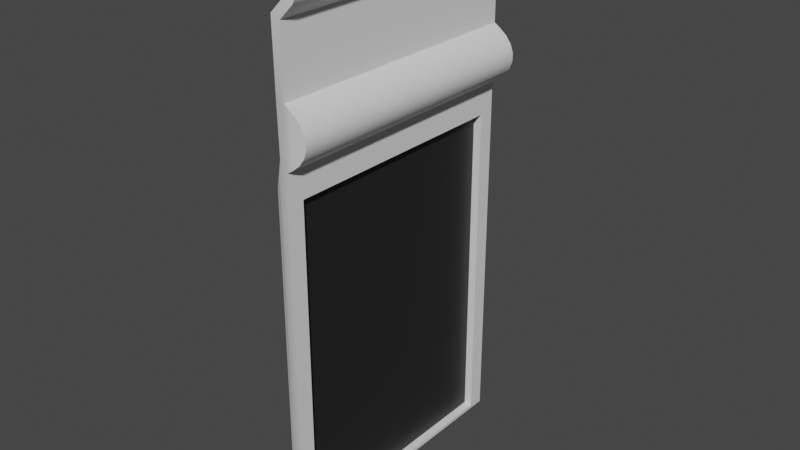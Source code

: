 # Source: Wall_Basic.blend  (saved by Blender 3.4.6; exported with 4.5.12 LTS)
import bpy
from mathutils import Matrix  # noqa: F401  (used for matrix-valued properties, if any)

bpy.ops.wm.read_factory_settings(use_empty=True)
scene = bpy.context.scene
scene.name = 'Scene'

# ---- collections
col_collection = bpy.data.collections.new('Collection'); scene.collection.children.link(col_collection)

# ---- materials (node trees are filled in below, after node groups)
mat_wall = bpy.data.materials.new('Wall')
mat_wall.use_transparent_shadow = False
mat_door = bpy.data.materials.new('Door')
mat_door.use_transparent_shadow = False

# ---- node groups
ng_auto_smooth = bpy.data.node_groups.new('Auto Smooth', 'GeometryNodeTree')
_s = ng_auto_smooth.interface.new_socket(name='Geometry', in_out='OUTPUT', socket_type='NodeSocketGeometry')
_s = ng_auto_smooth.interface.new_socket(name='Geometry', in_out='INPUT', socket_type='NodeSocketGeometry')
_s = ng_auto_smooth.interface.new_socket(name='Angle', in_out='INPUT', socket_type='NodeSocketFloat')
_s.subtype = 'ANGLE'
_s.min_value = 0.0
_s.max_value = 3.142
ng_auto_smooth.is_modifier = True
_N = ng_auto_smooth.nodes; _L = ng_auto_smooth.links
n0 = _N.new('NodeGroupOutput'); n0.name = 'Group Output'; n0.location = (480, -100)
n1 = _N.new('NodeGroupInput'); n1.name = 'Group Input'; n1.location = (-420, -300)
n2 = _N.new('NodeGroupInput'); n2.name = 'Group Input.001'; n2.location = (-60, -100)
n3 = _N.new('GeometryNodeSetShadeSmooth'); n3.name = 'Set Shade Smooth'; n3.location = (120, -100)
n3.domain = 'EDGE'
n4 = _N.new('GeometryNodeSetShadeSmooth'); n4.name = 'Set Shade Smooth.001'; n4.location = (300, -100)
n5 = _N.new('GeometryNodeInputMeshEdgeAngle'); n5.name = 'Edge Angle'; n5.location = (-420, -220)
n6 = _N.new('GeometryNodeInputEdgeSmooth'); n6.name = 'Is Edge Smooth'; n6.location = (-60, -160)
n7 = _N.new('GeometryNodeInputShadeSmooth'); n7.name = 'Is Face Smooth'; n7.location = (-240, -340)
n8 = _N.new('FunctionNodeBooleanMath'); n8.name = 'Boolean Math'; n8.location = (-60, -220)
n9 = _N.new('FunctionNodeCompare'); n9.name = 'Compare'; n9.location = (-240, -180)
n9.operation = 'LESS_EQUAL'
_L.new(n5.outputs[0], n9.inputs[0])
_L.new(n4.outputs[0], n0.inputs[0])
_L.new(n1.outputs[1], n9.inputs[1])
_L.new(n9.outputs[0], n8.inputs[0])
_L.new(n7.outputs[0], n8.inputs[1])
_L.new(n2.outputs[0], n3.inputs[0])
_L.new(n6.outputs[0], n3.inputs[1])
_L.new(n3.outputs[0], n4.inputs[0])
_L.new(n8.outputs[0], n3.inputs[2])
n0.is_active_output = True

# ---- material node trees
mat_wall.use_nodes = True; mat_wall.node_tree.nodes.clear()
_N = mat_wall.node_tree.nodes; _L = mat_wall.node_tree.links
n0 = _N.new('ShaderNodeBsdfPrincipled'); n0.name = 'Principled BSDF'; n0.location = (10, 300)
n0.distribution = 'GGX'
n0.subsurface_method = 'RANDOM_WALK_SKIN'
n0.inputs[3].default_value = 1.45
n0.inputs[27].default_value = (0.0, 0.0, 0.0, 1.0)
n0.inputs[28].default_value = 1.0
n1 = _N.new('ShaderNodeOutputMaterial'); n1.name = 'Material Output'; n1.location = (300, 300)
_L.new(n0.outputs[0], n1.inputs[0])
n1.is_active_output = True
mat_door.use_nodes = True; mat_door.node_tree.nodes.clear()
_N = mat_door.node_tree.nodes; _L = mat_door.node_tree.links
n0 = _N.new('ShaderNodeBsdfPrincipled'); n0.name = 'Principled BSDF'; n0.location = (10, 300)
n0.distribution = 'GGX'
n0.subsurface_method = 'RANDOM_WALK_SKIN'
n0.inputs[0].default_value = (0.01599, 0.01599, 0.01599, 1.0)
n0.inputs[3].default_value = 1.45
n0.inputs[27].default_value = (0.0, 0.0, 0.0, 1.0)
n0.inputs[28].default_value = 1.0
n1 = _N.new('ShaderNodeOutputMaterial'); n1.name = 'Material Output'; n1.location = (300, 300)
_L.new(n0.outputs[0], n1.inputs[0])
n1.is_active_output = True

# ---- world
world_world = bpy.data.worlds.new('World'); scene.world = world_world
world_world.use_nodes = True; world_world.node_tree.nodes.clear()
_N = world_world.node_tree.nodes; _L = world_world.node_tree.links
n0 = _N.new('ShaderNodeOutputWorld'); n0.name = 'World Output'; n0.location = (300, 300)
n1 = _N.new('ShaderNodeBackground'); n1.name = 'Background'; n1.location = (10, 300)
n1.inputs[0].default_value = (0.05088, 0.05088, 0.05088, 1.0)
_L.new(n1.outputs[0], n0.inputs[0])
n0.is_active_output = True
world_world.color = (0.05088, 0.05088, 0.05088)
world_world.use_sun_shadow = False
world_world.sun_shadow_jitter_overblur = 0.0

# ---- meshes
me_cube_001 = bpy.data.meshes.new('Cube.001')
me_cube_001.from_pydata([(0.0, -1.5, 5.4), (0.0, 1.5, 5.4), (0.0, -1.5, 0.0), (0.0, -1.5, 6.0), (0.0, 1.5, 0.0), (0.0, 1.5, 6.0), (0.2, -1.5, 5.737), (0.1555, -1.5, 5.844), (0.1555, -1.5, 5.556), (0.2, -1.5, 5.663), (0.1555, 1.5, 5.844), (0.2, 1.5, 5.737), (0.2, 1.5, 5.663), (0.1555, 1.5, 5.556), (0.0, 1.5, 4.685), (0.0, -1.5, 4.685), (0.0, 1.5, 4.052), (0.0, -1.5, 4.052), (0.06934, 1.5, 4.64), (0.06934, 1.5, 4.098), (0.1508, 1.5, 4.573), (0.2075, 1.5, 4.495), (0.2366, 1.5, 4.412), (0.2366, 1.5, 4.326), (0.2075, 1.5, 4.242), (0.1508, 1.5, 4.165), (0.06934, -1.5, 4.098), (0.06934, -1.5, 4.64), (0.1508, -1.5, 4.165), (0.2075, -1.5, 4.242), (0.2366, -1.5, 4.326), (0.2366, -1.5, 4.412), (0.2075, -1.5, 4.495), (0.1508, -1.5, 4.573), (0.0, 1.322, 3.738), (0.0, 1.322, 0.04118), (0.0, -1.322, 0.04118), (0.0, -1.322, 3.738), (-0.09068, 1.322, 3.738), (-0.09068, 1.322, 0.04118), (-0.09068, -1.322, 0.04118), (-0.09068, -1.322, 3.738)], [], [(10, 5, 3, 7), (1, 13, 8, 0), (14, 1, 0, 15), (12, 9, 8, 13), (10, 7, 6, 11), (12, 11, 6, 9), (35, 34, 38, 39), (18, 14, 15, 27), (18, 27, 33, 20), (20, 33, 32, 21), (21, 32, 31, 22), (22, 31, 30, 23), (23, 30, 29, 24), (24, 29, 28, 25), (25, 28, 26, 19), (16, 19, 26, 17), (26, 27, 15, 17), (27, 26, 28, 33), (33, 28, 29, 32), (32, 29, 30, 31), (22, 23, 24, 21), (21, 24, 25, 20), (20, 25, 19, 18), (16, 14, 18, 19), (34, 35, 4, 16), (35, 36, 2, 4), (36, 37, 17, 2), (37, 34, 16, 17), (39, 38, 41, 40), (37, 36, 40, 41), (36, 35, 39, 40), (34, 37, 41, 38)])
me_cube_001.polygons.foreach_set('use_smooth', [True] * 32)
me_cube_001.polygons.foreach_set('material_index', [0, 0, 0, 0, 0, 0, 0, 0, 0, 0, 0, 0, 0, 0, 0, 0, 0, 0, 0, 0, 0, 0, 0, 0, 0, 0, 0, 0, 1, 0, 0, 0])
_uv = me_cube_001.uv_layers.new(name='UVMap')
_uv.uv.foreach_set('vector', [0.6185, 0.5, 0.625, 0.5, 0.625, 0.75, 0.6185, 0.75, 0.6, 0.5, 0.6065, 0.5, 0.6065, 0.75, 0.6, 0.75, 0.5702, 0.5, 0.6, 0.5, 0.6, 0.75, 0.5702, 0.75, 0.611, 0.5, 0.611, 0.75, 0.6065, 0.75, 0.6065, 0.5, 0.6185, 0.5, 0.6185, 0.75, 0.614, 0.75, 0.614, 0.5, 0.611, 0.5, 0.614, 0.5, 0.614, 0.75, 0.611, 0.75, 0.3824, 0.5148, 0.5364, 0.5148, 0.5364, 0.5148, 0.3824, 0.5148, 0.5683, 0.5, 0.5702, 0.5, 0.5702, 0.75, 0.5683, 0.75, 0.5683, 0.5, 0.5683, 0.75, 0.5659, 0.75, 0.5659, 0.5, 0.5659, 0.5, 0.5659, 0.75, 0.5639, 0.75, 0.5639, 0.5, 0.5639, 0.5, 0.5639, 0.75, 0.5623, 0.75, 0.5623, 0.5, 0.5623, 0.5, 0.5623, 0.75, 0.5518, 0.75, 0.5518, 0.5, 0.5518, 0.5, 0.5518, 0.75, 0.5502, 0.75, 0.5502, 0.5, 0.5502, 0.5, 0.5502, 0.75, 0.5481, 0.75, 0.5481, 0.5, 0.5481, 0.5, 0.5481, 0.75, 0.5457, 0.75, 0.5457, 0.5, 0.5438, 0.5, 0.5457, 0.5, 0.5457, 0.75, 0.5438, 0.75, 0.5457, 0.75, 0.5683, 0.75, 0.5702, 0.75, 0.5438, 0.75, 0.5683, 0.75, 0.5457, 0.75, 0.5481, 0.75, 0.5659, 0.75, 0.5659, 0.75, 0.5481, 0.75, 0.5502, 0.75, 0.5639, 0.75, 0.5639, 0.75, 0.5502, 0.75, 0.5518, 0.75, 0.5623, 0.75, 0.5623, 0.5, 0.5518, 0.5, 0.5502, 0.5, 0.5639, 0.5, 0.5639, 0.5, 0.5502, 0.5, 0.5481, 0.5, 0.5659, 0.5, 0.5659, 0.5, 0.5481, 0.5, 0.5457, 0.5, 0.5683, 0.5, 0.5438, 0.5, 0.5702, 0.5, 0.5683, 0.5, 0.5457, 0.5, 0.5364, 0.5148, 0.3824, 0.5148, 0.375, 0.5, 0.5438, 0.5, 0.3824, 0.5148, 0.3824, 0.7352, 0.375, 0.75, 0.375, 0.5, 0.3824, 0.7352, 0.5364, 0.7352, 0.5438, 0.75, 0.375, 0.75, 0.5364, 0.7352, 0.5364, 0.5148, 0.5438, 0.5, 0.5438, 0.75, 0.3824, 0.5148, 0.5364, 0.5148, 0.5364, 0.7352, 0.3824, 0.7352, 0.5364, 0.7352, 0.3824, 0.7352, 0.3824, 0.7352, 0.5364, 0.7352, 0.3824, 0.7352, 0.3824, 0.5148, 0.3824, 0.5148, 0.3824, 0.7352, 0.5364, 0.5148, 0.5364, 0.7352, 0.5364, 0.7352, 0.5364, 0.5148])
me_cube_001.materials.append(mat_wall)
me_cube_001.materials.append(mat_door)
me_cube_001.update()

# ---- objects
ob_cube = bpy.data.objects.new('Cube', me_cube_001)

# ---- transforms, parenting, visibility, modifiers, constraints
ob_cube.location = (0.0, 0.0, 0.0)
_m = ob_cube.modifiers.new('Solidify', 'SOLIDIFY')
_m.thickness = 0.1
_m.use_even_offset = True
_m = ob_cube.modifiers.new('Auto Smooth', 'NODES')
_m.node_group = ng_auto_smooth
_gi = [s.identifier for s in ng_auto_smooth.interface.items_tree if s.item_type == 'SOCKET' and s.in_out == 'INPUT']
_m[_gi[1]] = 0.5236  # Angle

# ---- collection membership
col_collection.objects.link(ob_cube)

# ---- scene / render settings (as saved in the file)
scene.frame_start = 1; scene.frame_end = 250; scene.frame_set(1)
scene.render.engine = 'BLENDER_EEVEE_NEXT'
scene.cycles.sampling_pattern = 'TABULATED_SOBOL'
scene.cycles.use_light_tree = False
scene.view_settings.view_transform = 'Filmic'
bpy.context.view_layer.update()

# ---- added for rendering (the .blend has no active camera and no usable light): camera, sun
cam_auto = bpy.data.cameras.new('AutoCamera')
cam_auto.lens = 50.0
cam_auto.sensor_width = 36.0
cam_auto.clip_end = 1000.0
ob_auto_camera = bpy.data.objects.new('AutoCamera', cam_auto)
scene.collection.objects.link(ob_auto_camera)
ob_auto_camera.location = (6.27206, -7.52449, 7.98692)
ob_auto_camera.rotation_euler = (1.09748, -7.21219e-08, 0.694738)
scene.camera = ob_auto_camera
light_auto_sun = bpy.data.lights.new('AutoSun', 'SUN')
light_auto_sun.energy = 3.0
light_auto_sun.angle = 0.0523599
ob_auto_sun = bpy.data.objects.new('AutoSun', light_auto_sun)
scene.collection.objects.link(ob_auto_sun)
ob_auto_sun.rotation_euler = (0.872665, 0.174533, 0.523599)
bpy.context.view_layer.update()
